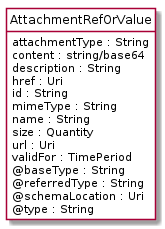

The diagram above was rendered by PlantUML. Its source (embedded in the PNG):
@startuml
hide circle
hide methods
hide stereotype
show <<Enumeration>> stereotype
skinparam class {
   BackgroundColor<<Enumeration>> #E6F5F7
   BackgroundColor<<Ref>> #FFFFE0
   BackgroundColor<<Pivot>> #FFFFFFF
   BackgroundColor<<SimpleType>> #E2F0DA
   BackgroundColor #FCF2E3
}

class AttachmentRefOrValue <<Pivot>> {
    attachmentType : String
    content : string/base64
    description : String
    href : Uri
    id : String
    mimeType : String
    name : String
    size : Quantity
    url : Uri
    validFor : TimePeriod
    @baseType : String
    @referredType : String
    @schemaLocation : Uri
    @type : String
}


@enduml